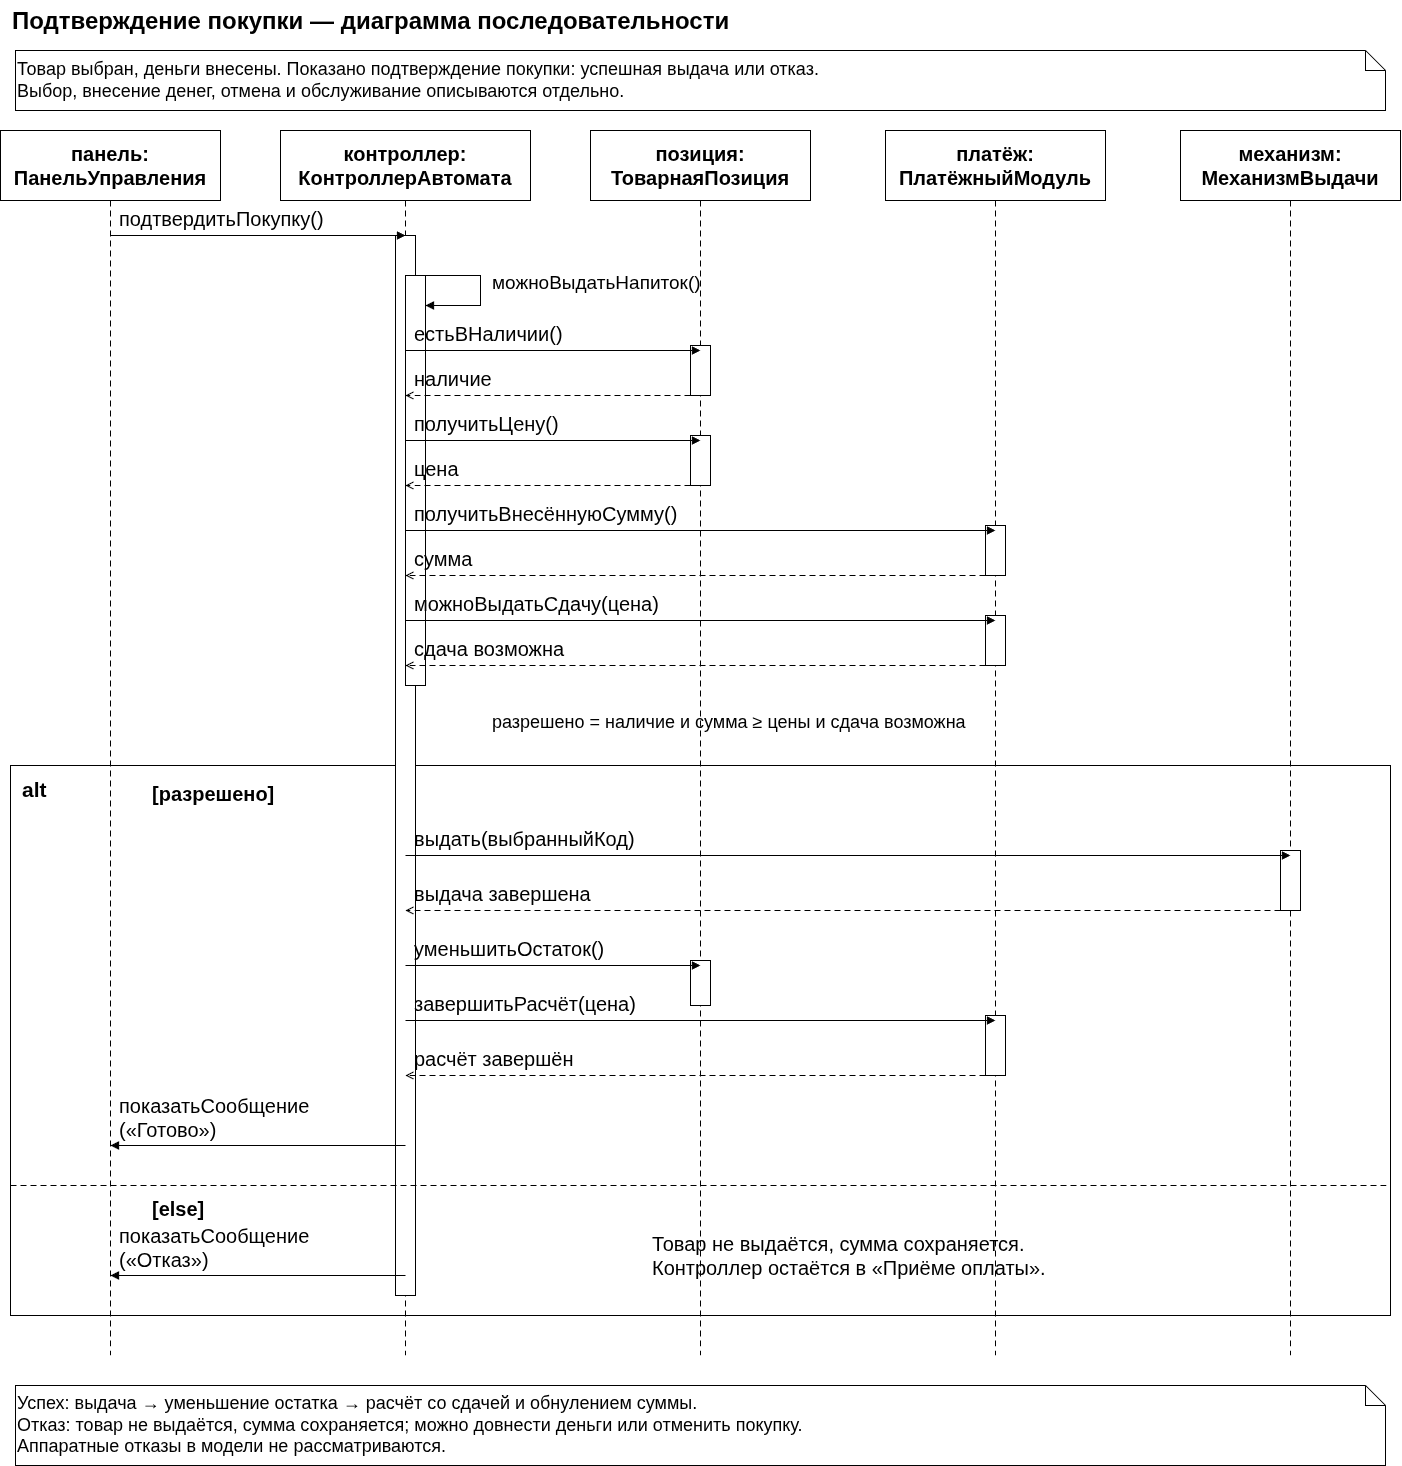

The diagram above was exported from draw.io. Its source (the exported page's mxGraphModel, read from the mxfile embedded in the PNG):
<mxGraphModel dx="1414" dy="791" grid="1" gridSize="10" guides="1" tooltips="1" connect="1" arrows="1" fold="1" page="1" pageScale="1" pageWidth="1420" pageHeight="1500" math="0" shadow="0">
  <root>
    <mxCell id="0" />
    <mxCell id="1" parent="0" />
    <mxCell id="title" parent="1" style="html=0;fontFamily=Arial;whiteSpace=wrap;fontStyle=1;strokeColor=#000000;fillColor=#ffffff;align=center;text;strokeColor=none;fontSize=24;" value="Подтверждение покупки — диаграмма последовательности" vertex="1">
      <mxGeometry height="45" width="1380" x="20" y="15" as="geometry" />
    </mxCell>
    <mxCell id="pre" parent="1" style="html=0;fontFamily=Arial;whiteSpace=wrap;fontStyle=0;strokeColor=#000000;fillColor=#ffffff;align=left;shape=note;size=20;fontSize=18;" value="Товар выбран, деньги внесены. Показано подтверждение покупки: успешная выдача или отказ.&#10;Выбор, внесение денег, отмена и обслуживание описываются отдельно." vertex="1">
      <mxGeometry height="60" width="1370" x="25" y="65" as="geometry" />
    </mxCell>
    <mxCell id="altframe" parent="1" style="html=0;fontFamily=Arial;whiteSpace=wrap;fontSize=18;fontStyle=0;strokeColor=#000000;fillColor=#ffffff;align=center;rounded=0;verticalAlign=top;align=left;spacingTop=8;spacingLeft=10;" value="" vertex="1">
      <mxGeometry height="550" width="1380" x="20" y="780" as="geometry" />
    </mxCell>
    <mxCell id="alt" parent="1" style="html=0;fontFamily=Arial;whiteSpace=wrap;fontStyle=1;strokeColor=#000000;fillColor=#ffffff;align=center;text;strokeColor=none;fontSize=21;" value="alt" vertex="1">
      <mxGeometry height="35" width="60" x="30" y="785" as="geometry" />
    </mxCell>
    <mxCell id="guard-yes" parent="1" style="html=0;fontFamily=Arial;whiteSpace=wrap;fontStyle=1;strokeColor=#000000;fillColor=#ffffff;align=left;text;strokeColor=none;fontSize=20;" value="[разрешено]" vertex="1">
      <mxGeometry height="35" width="230" x="160" y="790" as="geometry" />
    </mxCell>
    <mxCell id="guard-no" parent="1" style="html=0;fontFamily=Arial;whiteSpace=wrap;fontStyle=1;strokeColor=#000000;fillColor=#ffffff;align=left;text;strokeColor=none;fontSize=20;" value="[else]" vertex="1">
      <mxGeometry height="35" width="140" x="160" y="1205" as="geometry" />
    </mxCell>
    <mxCell id="panel" parent="1" style="html=0;fontFamily=Arial;whiteSpace=wrap;fontStyle=1;strokeColor=#000000;fillColor=#ffffff;align=center;rounded=0;fontSize=20;" value="панель:&#10;ПанельУправления" vertex="1">
      <mxGeometry height="70" width="220" x="10" y="145" as="geometry" />
    </mxCell>
    <mxCell id="panel-life" edge="1" parent="1" style="html=0;rounded=0;endArrow=none;endFill=0;strokeColor=#000000;dashed=1;dashPattern=6 4;">
      <mxGeometry relative="1" as="geometry">
        <mxPoint x="120" y="215" as="sourcePoint" />
        <mxPoint x="120" y="1370" as="targetPoint" />
      </mxGeometry>
    </mxCell>
    <mxCell id="ctrl" parent="1" style="html=0;fontFamily=Arial;whiteSpace=wrap;fontStyle=1;strokeColor=#000000;fillColor=#ffffff;align=center;rounded=0;fontSize=20;" value="контроллер:&#10;КонтроллерАвтомата" vertex="1">
      <mxGeometry height="70" width="250" x="290" y="145" as="geometry" />
    </mxCell>
    <mxCell id="ctrl-life" edge="1" parent="1" style="html=0;rounded=0;endArrow=none;endFill=0;strokeColor=#000000;dashed=1;dashPattern=6 4;">
      <mxGeometry relative="1" as="geometry">
        <mxPoint x="415" y="215" as="sourcePoint" />
        <mxPoint x="415" y="1370" as="targetPoint" />
      </mxGeometry>
    </mxCell>
    <mxCell id="item" parent="1" style="html=0;fontFamily=Arial;whiteSpace=wrap;fontStyle=1;strokeColor=#000000;fillColor=#ffffff;align=center;rounded=0;fontSize=20;" value="позиция:&#10;ТоварнаяПозиция" vertex="1">
      <mxGeometry height="70" width="220" x="600" y="145" as="geometry" />
    </mxCell>
    <mxCell id="item-life" edge="1" parent="1" style="html=0;rounded=0;endArrow=none;endFill=0;strokeColor=#000000;dashed=1;dashPattern=6 4;">
      <mxGeometry relative="1" as="geometry">
        <mxPoint x="710" y="215" as="sourcePoint" />
        <mxPoint x="710" y="1370" as="targetPoint" />
      </mxGeometry>
    </mxCell>
    <mxCell id="pay" parent="1" style="html=0;fontFamily=Arial;whiteSpace=wrap;fontStyle=1;strokeColor=#000000;fillColor=#ffffff;align=center;rounded=0;fontSize=20;" value="платёж:&#10;ПлатёжныйМодуль" vertex="1">
      <mxGeometry height="70" width="220" x="895" y="145" as="geometry" />
    </mxCell>
    <mxCell id="pay-life" edge="1" parent="1" style="html=0;rounded=0;endArrow=none;endFill=0;strokeColor=#000000;dashed=1;dashPattern=6 4;">
      <mxGeometry relative="1" as="geometry">
        <mxPoint x="1005" y="215" as="sourcePoint" />
        <mxPoint x="1005" y="1370" as="targetPoint" />
      </mxGeometry>
    </mxCell>
    <mxCell id="vend" parent="1" style="html=0;fontFamily=Arial;whiteSpace=wrap;fontStyle=1;strokeColor=#000000;fillColor=#ffffff;align=center;rounded=0;fontSize=20;" value="механизм:&#10;МеханизмВыдачи" vertex="1">
      <mxGeometry height="70" width="220" x="1190" y="145" as="geometry" />
    </mxCell>
    <mxCell id="vend-life" edge="1" parent="1" style="html=0;rounded=0;endArrow=none;endFill=0;strokeColor=#000000;dashed=1;dashPattern=6 4;">
      <mxGeometry relative="1" as="geometry">
        <mxPoint x="1300" y="215" as="sourcePoint" />
        <mxPoint x="1300" y="1370" as="targetPoint" />
      </mxGeometry>
    </mxCell>
    <mxCell id="ctrl-active" parent="1" style="html=0;fontFamily=Arial;whiteSpace=wrap;fontSize=18;fontStyle=0;strokeColor=#000000;fillColor=#ffffff;align=center;rounded=0;" value="" vertex="1">
      <mxGeometry height="1060" width="20" x="405" y="250" as="geometry" />
    </mxCell>
    <mxCell id="ctrl-check-active" parent="1" style="html=0;fontFamily=Arial;whiteSpace=wrap;fontSize=18;fontStyle=0;strokeColor=#000000;fillColor=#ffffff;align=center;rounded=0;" value="" vertex="1">
      <mxGeometry height="410" width="20" x="415" y="290" as="geometry" />
    </mxCell>
    <mxCell id="ia" parent="1" style="html=0;fontFamily=Arial;whiteSpace=wrap;fontSize=18;fontStyle=0;strokeColor=#000000;fillColor=#ffffff;align=center;rounded=0;" value="" vertex="1">
      <mxGeometry height="50" width="20" x="700" y="360" as="geometry" />
    </mxCell>
    <mxCell id="ib" parent="1" style="html=0;fontFamily=Arial;whiteSpace=wrap;fontSize=18;fontStyle=0;strokeColor=#000000;fillColor=#ffffff;align=center;rounded=0;" value="" vertex="1">
      <mxGeometry height="50" width="20" x="700" y="450" as="geometry" />
    </mxCell>
    <mxCell id="pa" parent="1" style="html=0;fontFamily=Arial;whiteSpace=wrap;fontSize=18;fontStyle=0;strokeColor=#000000;fillColor=#ffffff;align=center;rounded=0;" value="" vertex="1">
      <mxGeometry height="50" width="20" x="995" y="540" as="geometry" />
    </mxCell>
    <mxCell id="pb" parent="1" style="html=0;fontFamily=Arial;whiteSpace=wrap;fontSize=18;fontStyle=0;strokeColor=#000000;fillColor=#ffffff;align=center;rounded=0;" value="" vertex="1">
      <mxGeometry height="50" width="20" x="995" y="630" as="geometry" />
    </mxCell>
    <mxCell id="va" parent="1" style="html=0;fontFamily=Arial;whiteSpace=wrap;fontSize=18;fontStyle=0;strokeColor=#000000;fillColor=#ffffff;align=center;rounded=0;" value="" vertex="1">
      <mxGeometry height="60" width="20" x="1290" y="865" as="geometry" />
    </mxCell>
    <mxCell id="ic" parent="1" style="html=0;fontFamily=Arial;whiteSpace=wrap;fontSize=18;fontStyle=0;strokeColor=#000000;fillColor=#ffffff;align=center;rounded=0;" value="" vertex="1">
      <mxGeometry height="45" width="20" x="700" y="975" as="geometry" />
    </mxCell>
    <mxCell id="pc" parent="1" style="html=0;fontFamily=Arial;whiteSpace=wrap;fontSize=18;fontStyle=0;strokeColor=#000000;fillColor=#ffffff;align=center;rounded=0;" value="" vertex="1">
      <mxGeometry height="60" width="20" x="995" y="1030" as="geometry" />
    </mxCell>
    <mxCell id="s1" edge="1" parent="1" style="html=0;rounded=0;endArrow=block;endFill=1;strokeColor=#000000;">
      <mxGeometry relative="1" as="geometry">
        <mxPoint x="120" y="250" as="sourcePoint" />
        <mxPoint x="415" y="250" as="targetPoint" />
      </mxGeometry>
    </mxCell>
    <mxCell id="s1-text" parent="1" style="html=0;fontFamily=Arial;whiteSpace=wrap;fontStyle=0;strokeColor=#000000;fillColor=#ffffff;align=center;text;strokeColor=none;fontSize=20;" value="подтвердитьПокупку()" vertex="1">
      <mxGeometry height="32" width="281" x="127" y="215" as="geometry" />
    </mxCell>
    <mxCell id="self-check" edge="1" parent="1" style="html=0;rounded=0;endArrow=block;endFill=1;strokeColor=#000000;">
      <mxGeometry relative="1" as="geometry">
        <Array as="points">
          <mxPoint x="490" y="290" />
          <mxPoint x="490" y="320" />
        </Array>
        <mxPoint x="415" y="290" as="sourcePoint" />
        <mxPoint x="435" y="320" as="targetPoint" />
      </mxGeometry>
    </mxCell>
    <mxCell id="self-check-label" parent="1" style="html=0;fontFamily=Arial;whiteSpace=wrap;fontStyle=0;strokeColor=#000000;fillColor=#ffffff;align=left;text;strokeColor=none;fontSize=19;" value="можноВыдатьНапиток()" vertex="1">
      <mxGeometry height="38" width="500" x="500" y="280" as="geometry" />
    </mxCell>
    <mxCell id="s2" edge="1" parent="1" style="html=0;rounded=0;endArrow=block;endFill=1;strokeColor=#000000;">
      <mxGeometry relative="1" as="geometry">
        <mxPoint x="415" y="365" as="sourcePoint" />
        <mxPoint x="710" y="365" as="targetPoint" />
      </mxGeometry>
    </mxCell>
    <mxCell id="s2-text" parent="1" style="html=0;fontFamily=Arial;whiteSpace=wrap;fontStyle=0;strokeColor=#000000;fillColor=#ffffff;align=center;text;strokeColor=none;fontSize=20;" value="естьВНаличии()" vertex="1">
      <mxGeometry height="32" width="281" x="422" y="330" as="geometry" />
    </mxCell>
    <mxCell id="s3" edge="1" parent="1" style="html=0;rounded=0;endArrow=open;endFill=0;strokeColor=#000000;dashed=1;dashPattern=6 4;">
      <mxGeometry relative="1" as="geometry">
        <mxPoint x="710" y="410" as="sourcePoint" />
        <mxPoint x="415" y="410" as="targetPoint" />
      </mxGeometry>
    </mxCell>
    <mxCell id="s3-text" parent="1" style="html=0;fontFamily=Arial;whiteSpace=wrap;fontStyle=0;strokeColor=#000000;fillColor=#ffffff;align=center;text;strokeColor=none;fontSize=20;" value="наличие" vertex="1">
      <mxGeometry height="32" width="281" x="422" y="375" as="geometry" />
    </mxCell>
    <mxCell id="s4" edge="1" parent="1" style="html=0;rounded=0;endArrow=block;endFill=1;strokeColor=#000000;">
      <mxGeometry relative="1" as="geometry">
        <mxPoint x="415" y="455" as="sourcePoint" />
        <mxPoint x="710" y="455" as="targetPoint" />
      </mxGeometry>
    </mxCell>
    <mxCell id="s4-text" parent="1" style="html=0;fontFamily=Arial;whiteSpace=wrap;fontStyle=0;strokeColor=#000000;fillColor=#ffffff;align=center;text;strokeColor=none;fontSize=20;" value="получитьЦену()" vertex="1">
      <mxGeometry height="32" width="281" x="422" y="420" as="geometry" />
    </mxCell>
    <mxCell id="s5" edge="1" parent="1" style="html=0;rounded=0;endArrow=open;endFill=0;strokeColor=#000000;dashed=1;dashPattern=6 4;">
      <mxGeometry relative="1" as="geometry">
        <mxPoint x="710" y="500" as="sourcePoint" />
        <mxPoint x="415" y="500" as="targetPoint" />
      </mxGeometry>
    </mxCell>
    <mxCell id="s5-text" parent="1" style="html=0;fontFamily=Arial;whiteSpace=wrap;fontStyle=0;strokeColor=#000000;fillColor=#ffffff;align=center;text;strokeColor=none;fontSize=20;" value="цена" vertex="1">
      <mxGeometry height="32" width="281" x="422" y="465" as="geometry" />
    </mxCell>
    <mxCell id="s6" edge="1" parent="1" style="html=0;rounded=0;endArrow=block;endFill=1;strokeColor=#000000;">
      <mxGeometry relative="1" as="geometry">
        <mxPoint x="415" y="545" as="sourcePoint" />
        <mxPoint x="1005" y="545" as="targetPoint" />
      </mxGeometry>
    </mxCell>
    <mxCell id="s6-text" parent="1" style="html=0;fontFamily=Arial;whiteSpace=wrap;fontStyle=0;strokeColor=#000000;fillColor=#ffffff;align=center;text;strokeColor=none;fontSize=20;" value="получитьВнесённуюСумму()" vertex="1">
      <mxGeometry height="32" width="576" x="422" y="510" as="geometry" />
    </mxCell>
    <mxCell id="s7" edge="1" parent="1" style="html=0;rounded=0;endArrow=open;endFill=0;strokeColor=#000000;dashed=1;dashPattern=6 4;">
      <mxGeometry relative="1" as="geometry">
        <mxPoint x="1005" y="590" as="sourcePoint" />
        <mxPoint x="415" y="590" as="targetPoint" />
      </mxGeometry>
    </mxCell>
    <mxCell id="s7-text" parent="1" style="html=0;fontFamily=Arial;whiteSpace=wrap;fontStyle=0;strokeColor=#000000;fillColor=#ffffff;align=center;text;strokeColor=none;fontSize=20;" value="сумма" vertex="1">
      <mxGeometry height="32" width="576" x="422" y="555" as="geometry" />
    </mxCell>
    <mxCell id="s8" edge="1" parent="1" style="html=0;rounded=0;endArrow=block;endFill=1;strokeColor=#000000;">
      <mxGeometry relative="1" as="geometry">
        <mxPoint x="415" y="635" as="sourcePoint" />
        <mxPoint x="1005" y="635" as="targetPoint" />
      </mxGeometry>
    </mxCell>
    <mxCell id="s8-text" parent="1" style="html=0;fontFamily=Arial;whiteSpace=wrap;fontStyle=0;strokeColor=#000000;fillColor=#ffffff;align=center;text;strokeColor=none;fontSize=20;" value="можноВыдатьСдачу(цена)" vertex="1">
      <mxGeometry height="32" width="576" x="422" y="600" as="geometry" />
    </mxCell>
    <mxCell id="s9" edge="1" parent="1" style="html=0;rounded=0;endArrow=open;endFill=0;strokeColor=#000000;dashed=1;dashPattern=6 4;">
      <mxGeometry relative="1" as="geometry">
        <mxPoint x="1005" y="680" as="sourcePoint" />
        <mxPoint x="415" y="680" as="targetPoint" />
      </mxGeometry>
    </mxCell>
    <mxCell id="s9-text" parent="1" style="html=0;fontFamily=Arial;whiteSpace=wrap;fontStyle=0;strokeColor=#000000;fillColor=#ffffff;align=center;text;strokeColor=none;fontSize=20;" value="сдача возможна" vertex="1">
      <mxGeometry height="32" width="576" x="422" y="645" as="geometry" />
    </mxCell>
    <mxCell id="check-result" parent="1" style="html=0;fontFamily=Arial;whiteSpace=wrap;fontStyle=0;strokeColor=#000000;fillColor=#ffffff;align=left;text;strokeColor=none;fontSize=18;" value="разрешено = наличие и сумма ≥ цены и сдача возможна" vertex="1">
      <mxGeometry height="42" width="870" x="500" y="720" as="geometry" />
    </mxCell>
    <mxCell id="s10" edge="1" parent="1" style="html=0;rounded=0;endArrow=block;endFill=1;strokeColor=#000000;">
      <mxGeometry relative="1" as="geometry">
        <mxPoint x="415" y="870" as="sourcePoint" />
        <mxPoint x="1300" y="870" as="targetPoint" />
      </mxGeometry>
    </mxCell>
    <mxCell id="s10-text" parent="1" style="html=0;fontFamily=Arial;whiteSpace=wrap;fontStyle=0;strokeColor=#000000;fillColor=#ffffff;align=center;text;strokeColor=none;fontSize=20;" value="выдать(выбранныйКод)" vertex="1">
      <mxGeometry height="32" width="871" x="422" y="835" as="geometry" />
    </mxCell>
    <mxCell id="s11" edge="1" parent="1" style="html=0;rounded=0;endArrow=open;endFill=0;strokeColor=#000000;dashed=1;dashPattern=6 4;">
      <mxGeometry relative="1" as="geometry">
        <mxPoint x="1300" y="925" as="sourcePoint" />
        <mxPoint x="415" y="925" as="targetPoint" />
      </mxGeometry>
    </mxCell>
    <mxCell id="s11-text" parent="1" style="html=0;fontFamily=Arial;whiteSpace=wrap;fontStyle=0;strokeColor=#000000;fillColor=#ffffff;align=center;text;strokeColor=none;fontSize=20;" value="выдача завершена" vertex="1">
      <mxGeometry height="32" width="871" x="422" y="890" as="geometry" />
    </mxCell>
    <mxCell id="s12" edge="1" parent="1" style="html=0;rounded=0;endArrow=block;endFill=1;strokeColor=#000000;">
      <mxGeometry relative="1" as="geometry">
        <mxPoint x="415" y="980" as="sourcePoint" />
        <mxPoint x="710" y="980" as="targetPoint" />
      </mxGeometry>
    </mxCell>
    <mxCell id="s12-text" parent="1" style="html=0;fontFamily=Arial;whiteSpace=wrap;fontStyle=0;strokeColor=#000000;fillColor=#ffffff;align=center;text;strokeColor=none;fontSize=20;" value="уменьшитьОстаток()" vertex="1">
      <mxGeometry height="32" width="281" x="422" y="945" as="geometry" />
    </mxCell>
    <mxCell id="s13" edge="1" parent="1" style="html=0;rounded=0;endArrow=block;endFill=1;strokeColor=#000000;">
      <mxGeometry relative="1" as="geometry">
        <mxPoint x="415" y="1035" as="sourcePoint" />
        <mxPoint x="1005" y="1035" as="targetPoint" />
      </mxGeometry>
    </mxCell>
    <mxCell id="s13-text" parent="1" style="html=0;fontFamily=Arial;whiteSpace=wrap;fontStyle=0;strokeColor=#000000;fillColor=#ffffff;align=center;text;strokeColor=none;fontSize=20;" value="завершитьРасчёт(цена)" vertex="1">
      <mxGeometry height="32" width="576" x="422" y="1000" as="geometry" />
    </mxCell>
    <mxCell id="s14" edge="1" parent="1" style="html=0;rounded=0;endArrow=open;endFill=0;strokeColor=#000000;dashed=1;dashPattern=6 4;">
      <mxGeometry relative="1" as="geometry">
        <mxPoint x="1005" y="1090" as="sourcePoint" />
        <mxPoint x="415" y="1090" as="targetPoint" />
      </mxGeometry>
    </mxCell>
    <mxCell id="s14-text" parent="1" style="html=0;fontFamily=Arial;whiteSpace=wrap;fontStyle=0;strokeColor=#000000;fillColor=#ffffff;align=center;text;strokeColor=none;fontSize=20;" value="расчёт завершён" vertex="1">
      <mxGeometry height="32" width="576" x="422" y="1055" as="geometry" />
    </mxCell>
    <mxCell id="s15" edge="1" parent="1" style="html=0;rounded=0;endArrow=block;endFill=1;strokeColor=#000000;">
      <mxGeometry relative="1" as="geometry">
        <mxPoint x="415" y="1160" as="sourcePoint" />
        <mxPoint x="120" y="1160" as="targetPoint" />
      </mxGeometry>
    </mxCell>
    <mxCell id="s15-text" parent="1" style="html=0;fontFamily=Arial;whiteSpace=wrap;fontStyle=0;strokeColor=#000000;fillColor=#ffffff;align=center;text;strokeColor=none;fontSize=20;" value="показатьСообщение&#10;(«Готово»)" vertex="1">
      <mxGeometry height="54" width="281" x="127" y="1102" as="geometry" />
    </mxCell>
    <mxCell id="alt-separator" edge="1" parent="1" style="html=0;rounded=0;endArrow=none;endFill=0;strokeColor=#000000;dashed=1;dashPattern=6 4;">
      <mxGeometry relative="1" as="geometry">
        <mxPoint x="20" y="1200" as="sourcePoint" />
        <mxPoint x="1400" y="1200" as="targetPoint" />
      </mxGeometry>
    </mxCell>
    <mxCell id="s16" edge="1" parent="1" style="html=0;rounded=0;endArrow=block;endFill=1;strokeColor=#000000;">
      <mxGeometry relative="1" as="geometry">
        <mxPoint x="415" y="1290" as="sourcePoint" />
        <mxPoint x="120" y="1290" as="targetPoint" />
      </mxGeometry>
    </mxCell>
    <mxCell id="s16-text" parent="1" style="html=0;fontFamily=Arial;whiteSpace=wrap;fontStyle=0;strokeColor=#000000;fillColor=#ffffff;align=center;text;strokeColor=none;fontSize=20;" value="показатьСообщение&#10;(«Отказ»)" vertex="1">
      <mxGeometry height="54" width="281" x="127" y="1232" as="geometry" />
    </mxCell>
    <mxCell id="no-sale-detail" parent="1" style="html=0;fontFamily=Arial;whiteSpace=wrap;fontStyle=0;strokeColor=#000000;fillColor=#ffffff;align=center;text;strokeColor=none;fontSize=20;" value="Товар не выдаётся, сумма сохраняется.&#10;Контроллер остаётся в «Приёме оплаты»." vertex="1">
      <mxGeometry height="70" width="690" x="660" y="1240" as="geometry" />
    </mxCell>
    <mxCell id="sequence-note" parent="1" style="html=0;fontFamily=Arial;whiteSpace=wrap;fontStyle=0;strokeColor=#000000;fillColor=#ffffff;align=left;shape=note;size=20;fontSize=18;" value="Успех: выдача → уменьшение остатка → расчёт со сдачей и обнулением суммы.&#10;Отказ: товар не выдаётся, сумма сохраняется; можно довнести деньги или отменить покупку.&#10;Аппаратные отказы в модели не рассматриваются." vertex="1">
      <mxGeometry height="80" width="1370" x="25" y="1400" as="geometry" />
    </mxCell>
  </root>
</mxGraphModel>